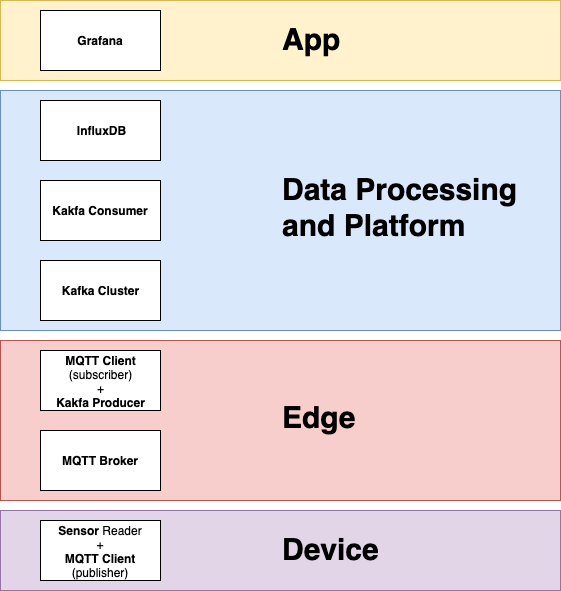

The diagram above was exported from draw.io. Its source (the exported page's mxGraphModel, read from the mxfile embedded in the PNG):
<mxGraphModel dx="969" dy="629" grid="1" gridSize="10" guides="1" tooltips="1" connect="1" arrows="1" fold="1" page="1" pageScale="1" pageWidth="1169" pageHeight="827" math="0" shadow="0">
  <root>
    <mxCell id="0" />
    <mxCell id="1" parent="0" />
    <mxCell id="QfwjkfDJrqb0LS8vbVO7-16" value="" style="rounded=0;whiteSpace=wrap;html=1;fillColor=#e1d5e7;strokeColor=#9673a6;" vertex="1" parent="1">
      <mxGeometry x="320" y="580" width="560" height="80" as="geometry" />
    </mxCell>
    <mxCell id="QfwjkfDJrqb0LS8vbVO7-14" value="" style="rounded=0;whiteSpace=wrap;html=1;fillColor=#fff2cc;strokeColor=#d6b656;" vertex="1" parent="1">
      <mxGeometry x="320" y="70" width="560" height="80" as="geometry" />
    </mxCell>
    <mxCell id="QfwjkfDJrqb0LS8vbVO7-15" value="&lt;span style=&quot;font-size: 30px&quot;&gt;&lt;b&gt;App&lt;/b&gt;&lt;/span&gt;&lt;br&gt;" style="text;html=1;" vertex="1" parent="1">
      <mxGeometry x="600" y="85" width="240" height="50" as="geometry" />
    </mxCell>
    <mxCell id="QfwjkfDJrqb0LS8vbVO7-12" value="" style="rounded=0;whiteSpace=wrap;html=1;fillColor=#f8cecc;strokeColor=#b85450;" vertex="1" parent="1">
      <mxGeometry x="320" y="410" width="560" height="160" as="geometry" />
    </mxCell>
    <mxCell id="QfwjkfDJrqb0LS8vbVO7-9" value="" style="rounded=0;whiteSpace=wrap;html=1;fillColor=#dae8fc;strokeColor=#6c8ebf;" vertex="1" parent="1">
      <mxGeometry x="320" y="160" width="560" height="240" as="geometry" />
    </mxCell>
    <mxCell id="QfwjkfDJrqb0LS8vbVO7-1" value="&lt;b&gt;Sensor&lt;/b&gt; Reader&lt;br&gt;+&lt;br&gt;&lt;b&gt;MQTT Client&lt;br&gt;&lt;/b&gt;(publisher)&lt;br&gt;" style="rounded=0;whiteSpace=wrap;html=1;" vertex="1" parent="1">
      <mxGeometry x="360" y="590" width="120" height="60" as="geometry" />
    </mxCell>
    <mxCell id="QfwjkfDJrqb0LS8vbVO7-2" value="&lt;b&gt;MQTT Broker&lt;/b&gt;" style="rounded=0;whiteSpace=wrap;html=1;" vertex="1" parent="1">
      <mxGeometry x="360" y="500" width="120" height="60" as="geometry" />
    </mxCell>
    <mxCell id="QfwjkfDJrqb0LS8vbVO7-3" value="&lt;b&gt;MQTT Client&lt;/b&gt;&lt;br&gt;(subscriber)&lt;br&gt;+&lt;br&gt;&lt;b&gt;Kakfa Producer&lt;/b&gt;&lt;br&gt;" style="rounded=0;whiteSpace=wrap;html=1;" vertex="1" parent="1">
      <mxGeometry x="360" y="420" width="120" height="60" as="geometry" />
    </mxCell>
    <mxCell id="QfwjkfDJrqb0LS8vbVO7-4" value="&lt;b&gt;Kafka Cluster&lt;/b&gt;" style="rounded=0;whiteSpace=wrap;html=1;" vertex="1" parent="1">
      <mxGeometry x="360" y="330" width="120" height="60" as="geometry" />
    </mxCell>
    <mxCell id="QfwjkfDJrqb0LS8vbVO7-5" value="&lt;b&gt;Kakfa Consumer&lt;/b&gt;&lt;br&gt;" style="rounded=0;whiteSpace=wrap;html=1;" vertex="1" parent="1">
      <mxGeometry x="360" y="250" width="120" height="60" as="geometry" />
    </mxCell>
    <mxCell id="QfwjkfDJrqb0LS8vbVO7-6" value="&lt;b&gt;InfluxDB&lt;/b&gt;&lt;br&gt;" style="rounded=0;whiteSpace=wrap;html=1;" vertex="1" parent="1">
      <mxGeometry x="360" y="170" width="120" height="60" as="geometry" />
    </mxCell>
    <mxCell id="QfwjkfDJrqb0LS8vbVO7-7" value="&lt;b&gt;Grafana&lt;br&gt;&lt;/b&gt;" style="rounded=0;whiteSpace=wrap;html=1;" vertex="1" parent="1">
      <mxGeometry x="360" y="80" width="120" height="60" as="geometry" />
    </mxCell>
    <mxCell id="QfwjkfDJrqb0LS8vbVO7-11" value="&lt;b style=&quot;font-size: 30px&quot;&gt;Data Processing&lt;br&gt;and Platform&lt;/b&gt;&lt;br&gt;" style="text;html=1;" vertex="1" parent="1">
      <mxGeometry x="600" y="235" width="240" height="90" as="geometry" />
    </mxCell>
    <mxCell id="QfwjkfDJrqb0LS8vbVO7-13" value="&lt;span style=&quot;font-size: 30px&quot;&gt;&lt;b&gt;Edge&lt;/b&gt;&lt;/span&gt;&lt;br&gt;" style="text;html=1;" vertex="1" parent="1">
      <mxGeometry x="600" y="462.5" width="240" height="55" as="geometry" />
    </mxCell>
    <mxCell id="QfwjkfDJrqb0LS8vbVO7-17" value="&lt;span style=&quot;font-size: 30px&quot;&gt;&lt;b&gt;Device&lt;/b&gt;&lt;/span&gt;&lt;br&gt;" style="text;html=1;" vertex="1" parent="1">
      <mxGeometry x="600" y="595" width="240" height="50" as="geometry" />
    </mxCell>
  </root>
</mxGraphModel>